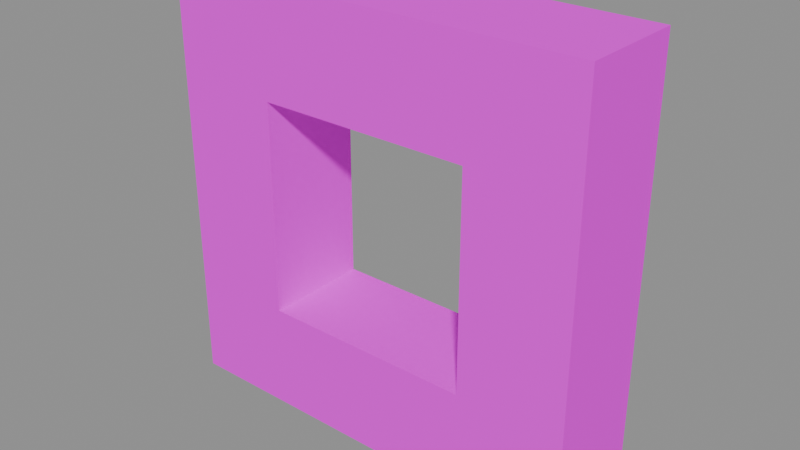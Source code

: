 # Source: wall_window_1.blend  (saved by Blender 5.1.30; exported with 4.5.12 LTS)
import bpy
from mathutils import Matrix  # noqa: F401  (used for matrix-valued properties, if any)

bpy.ops.wm.read_factory_settings(use_empty=True)
scene = bpy.context.scene
scene.name = 'Scene'

# ---- images (referenced by path relative to the original .blend; pixels are not part of the script)
import os
ASSET_DIR = os.environ.get("B2B_ASSET_DIR", "")  # directory of the original .blend (textures are referenced by path, not embedded)
HERE = os.path.dirname(os.path.abspath(__file__))  # packed textures are extracted next to this script under _unpacked/

def load_image(name, relpath, width, height, colorspace="sRGB"):
    """Load a texture the original file referenced (path relative to the .blend, or extracted next to this script)."""
    p = next((c for c in (os.path.join(HERE, relpath), os.path.join(ASSET_DIR, relpath)) if relpath and os.path.exists(c)), "")
    if p:
        img = bpy.data.images.load(p, check_existing=True)
        img.name = name
    else:  # same state as the original file: an image datablock whose file is absent (Cycles renders it pink)
        img = bpy.data.images.new(name, width, height)
        img.source = "FILE"
        img.filepath = "//" + (relpath or name)
    img.colorspace_settings.name = colorspace
    return img
img_aap_color_palette_png = load_image('aap color palette.png', 'aap color palette.png', 1024, 1024, 'sRGB')

# ---- materials (node trees are filled in below, after node groups)
mat_material = bpy.data.materials.new('Material')
mat_material.diffuse_color = (0.001518, 0.2542, 0.6376, 1.0)
mat_material.roughness = 1.0
mat_material.specular_intensity = 0.0

# ---- material node trees
mat_material.use_nodes = True; mat_material.node_tree.nodes.clear()
_N = mat_material.node_tree.nodes; _L = mat_material.node_tree.links
n0 = _N.new('ShaderNodeBsdfPrincipled'); n0.name = 'Principled BSDF'; n0.location = (-200, 100)
n0.inputs[2].default_value = 1.0
n0.inputs[13].default_value = 0.0
n0.inputs[27].default_value = (0.0, 0.0, 0.0, 1.0)
n0.inputs[28].default_value = 1.0
n1 = _N.new('ShaderNodeOutputMaterial'); n1.name = 'Material Output'; n1.location = (200, 100)
n2 = _N.new('ShaderNodeNormalMap'); n2.name = 'Normal Map'; n2.location = (-600, -600)
n2.label = 'Normal/Map'
n2.inputs[0].default_value = 0.0
n3 = _N.new('ShaderNodeTexImage'); n3.name = 'Image Texture'; n3.location = (-600, 300)
n3.image = img_aap_color_palette_png
_L.new(n0.outputs[0], n1.inputs[0])
_L.new(n2.outputs[0], n0.inputs[5])
_L.new(n3.outputs[0], n0.inputs[0])
n1.is_active_output = True

# ---- meshes
me_cube_042 = bpy.data.meshes.new('Cube.042')
me_cube_042.from_pydata([(-3.0, -2.235e-08, 1.0), (-1.0, -2.235e-08, 1.0), (-3.0, -1.0, 1.0), (-1.0, -1.0, 1.0), (-3.0, -2.235e-08, 3.0), (-1.0, -2.235e-08, 3.0), (-3.0, -1.0, 3.0), (-1.0, -1.0, 3.0), (-4.0, -1.0, 4.0), (-4.0, -1.0, 0.0), (-5.911e-08, -1.0, 2.98e-07), (-1.346e-07, -1.0, 4.0), (-4.0, -2.235e-08, 0.0), (-4.0, -2.235e-08, 4.0), (-1.346e-07, -2.235e-08, 4.0), (-5.911e-08, -2.235e-08, 2.98e-07)], [], [(9, 8, 13, 12), (11, 10, 15, 14), (5, 1, 3, 7), (8, 11, 14, 13), (4, 5, 7, 6), (12, 15, 10, 9), (2, 6, 8, 9), (7, 3, 10, 11), (4, 0, 12, 13), (1, 5, 14, 15), (0, 1, 15, 12), (5, 4, 13, 14), (6, 7, 11, 8), (3, 2, 9, 10), (1, 0, 2, 3), (0, 4, 6, 2)])
me_cube_042.polygons.foreach_set('use_smooth', [True] * 16)
_k = set([(0, 1), (0, 2), (0, 4), (1, 3), (1, 5), (2, 3), (2, 6), (3, 7), (4, 5), (4, 6), (5, 7), (6, 7), (8, 9), (8, 11), (8, 13), (9, 10), (9, 12), (10, 11), (10, 15), (11, 14), (12, 13), (12, 15), (13, 14), (14, 15)])
me_cube_042.attributes.new('sharp_edge', 'BOOLEAN', 'EDGE').data.foreach_set('value', [ (min(e.vertices), max(e.vertices)) in _k for e in me_cube_042.edges])
_uv = me_cube_042.uv_layers.new(name='UVMap')
_uv.uv.foreach_set('vector', [0.06198, 0.188, 0.06198, 0.188, 0.06198, 0.188, 0.06198, 0.188, 0.06198, 0.188, 0.06198, 0.188, 0.06198, 0.188, 0.06198, 0.188, 0.06198, 0.188, 0.06198, 0.188, 0.06198, 0.188, 0.06198, 0.188, 0.06198, 0.188, 0.06198, 0.188, 0.06198, 0.188, 0.06198, 0.188, 0.06198, 0.188, 0.06198, 0.188, 0.06198, 0.188, 0.06198, 0.188, 0.06198, 0.188, 0.06198, 0.188, 0.06198, 0.188, 0.06198, 0.188, 0.06198, 0.188, 0.06198, 0.188, 0.06198, 0.188, 0.06198, 0.188, 0.06198, 0.188, 0.06198, 0.188, 0.06198, 0.188, 0.06198, 0.188, 0.06198, 0.188, 0.06198, 0.188, 0.06198, 0.188, 0.06198, 0.188, 0.06198, 0.188, 0.06198, 0.188, 0.06198, 0.188, 0.06198, 0.188, 0.06198, 0.188, 0.06198, 0.188, 0.06198, 0.188, 0.06198, 0.188, 0.06198, 0.188, 0.06198, 0.188, 0.06198, 0.188, 0.06198, 0.188, 0.06198, 0.188, 0.06198, 0.188, 0.06198, 0.188, 0.06198, 0.188, 0.06198, 0.188, 0.06198, 0.188, 0.06198, 0.188, 0.06198, 0.188, 0.06198, 0.188, 0.06198, 0.188, 0.06198, 0.188, 0.06198, 0.188, 0.06198, 0.188, 0.06198, 0.188, 0.06198, 0.188, 0.06198, 0.188])
me_cube_042.materials.append(mat_material)
me_cube_042.update()
me_cube_042.normals_split_custom_set([tuple(v) for v in zip(*[iter([-1.0, 0.0, 0.0, -1.0, 0.0, 0.0, -1.0, 0.0, 0.0, -1.0, 0.0, 0.0, 1.0, 0.0, 1.887e-08, 1.0, 0.0, 1.887e-08, 1.0, 0.0, 1.887e-08, 1.0, 0.0, 1.887e-08, -1.0, 0.0, -5.96e-08, -1.0, 0.0, -5.96e-08, -1.0, 0.0, -5.96e-08, -1.0, 0.0, -5.96e-08, 0.0, 0.0, 1.0, 0.0, 0.0, 1.0, 0.0, 0.0, 1.0, 0.0, 0.0, 1.0, 0.0, 0.0, -1.0, 0.0, 0.0, -1.0, 0.0, 0.0, -1.0, 0.0, 0.0, -1.0, 7.451e-08, 0.0, -1.0, 7.451e-08, 0.0, -1.0, 7.451e-08, 0.0, -1.0, 7.451e-08, 0.0, -1.0, 0.0, -1.0, 0.0, 0.0, -1.0, 3.974e-08, 0.0, -1.0, 3.974e-08, 0.0, -1.0, 0.0, 0.0, -1.0, 3.709e-08, 0.0, -1.0, -2.649e-09, 0.0, -1.0, -2.649e-09, 0.0, -1.0, 3.709e-08, 0.0, 1.0, -1.184e-15, 0.0, 1.0, 0.0, 0.0, 1.0, 0.0, 0.0, 1.0, -1.184e-15, 0.0, 1.0, 2.813e-16, 0.0, 1.0, -9.03e-16, 0.0, 1.0, -9.03e-16, 0.0, 1.0, 2.813e-16, 0.0, 1.0, 0.0, 0.0, 1.0, 2.813e-16, 0.0, 1.0, 2.813e-16, 0.0, 1.0, 0.0, 0.0, 1.0, -9.03e-16, 0.0, 1.0, -1.184e-15, 0.0, 1.0, -1.184e-15, 0.0, 1.0, -9.03e-16, 0.0, -1.0, 3.974e-08, 0.0, -1.0, 3.709e-08, 0.0, -1.0, 3.709e-08, 0.0, -1.0, 3.974e-08, 0.0, -1.0, -2.649e-09, 0.0, -1.0, 0.0, 0.0, -1.0, 0.0, 0.0, -1.0, -2.649e-09, -1.192e-07, 0.0, 1.0, -1.192e-07, 0.0, 1.0, -1.192e-07, 0.0, 1.0, -1.192e-07, 0.0, 1.0, 1.0, 0.0, 0.0, 1.0, 0.0, 0.0, 1.0, 0.0, 0.0, 1.0, 0.0, 0.0])] * 3)])

# ---- objects
ob_wall_window_001 = bpy.data.objects.new('Wall window.001', me_cube_042)
ob_wall_window_1 = bpy.data.objects.new('wall_window_1', None)

# ---- transforms, parenting, visibility, modifiers, constraints
ob_wall_window_001.parent = ob_wall_window_1
ob_wall_window_001.location = (35.0, 12.0, 0.0)
ob_wall_window_001.rotation_euler = (-1.629e-07, 0.0, 0.0)
ob_wall_window_001.color = (0.8, 0.8, 0.8, 1.0)
ob_wall_window_1.location = (0.0, 0.0, 0.0)
ob_wall_window_1.empty_display_size = 0.5

# ---- collection membership
scene.collection.objects.link(ob_wall_window_001)
scene.collection.objects.link(ob_wall_window_1)

# ---- scene / render settings (as saved in the file)
scene.frame_start = 1; scene.frame_end = 250; scene.frame_set(1)
scene.render.engine = 'BLENDER_EEVEE_NEXT'
scene.render.fps = 30
scene.render.bake_bias = 0.0
scene.render.bake_samples = 0
scene.cycles.sampling_pattern = 'TABULATED_SOBOL'
scene.eevee.use_volume_custom_range = False
bpy.context.view_layer.update()

# ---- added for rendering (the .blend has no active camera and no usable light): camera, sun + grey world if the file has none
cam_auto = bpy.data.cameras.new('AutoCamera')
cam_auto.lens = 50.0
cam_auto.sensor_width = 36.0
cam_auto.clip_end = 1000.0
ob_auto_camera = bpy.data.objects.new('AutoCamera', cam_auto)
scene.collection.objects.link(ob_auto_camera)
ob_auto_camera.location = (38.315, 5.12199, 6.25201)
ob_auto_camera.rotation_euler = (1.09748, -7.21219e-08, 0.694738)
scene.camera = ob_auto_camera
light_auto_sun = bpy.data.lights.new('AutoSun', 'SUN')
light_auto_sun.energy = 3.0
light_auto_sun.angle = 0.0523599
ob_auto_sun = bpy.data.objects.new('AutoSun', light_auto_sun)
scene.collection.objects.link(ob_auto_sun)
ob_auto_sun.rotation_euler = (0.872665, 0.174533, 0.523599)
if scene.world is None:
    world_auto = bpy.data.worlds.new('AutoWorld')
    world_auto.color = (0.3, 0.3, 0.3)
    scene.world = world_auto
bpy.context.view_layer.update()
